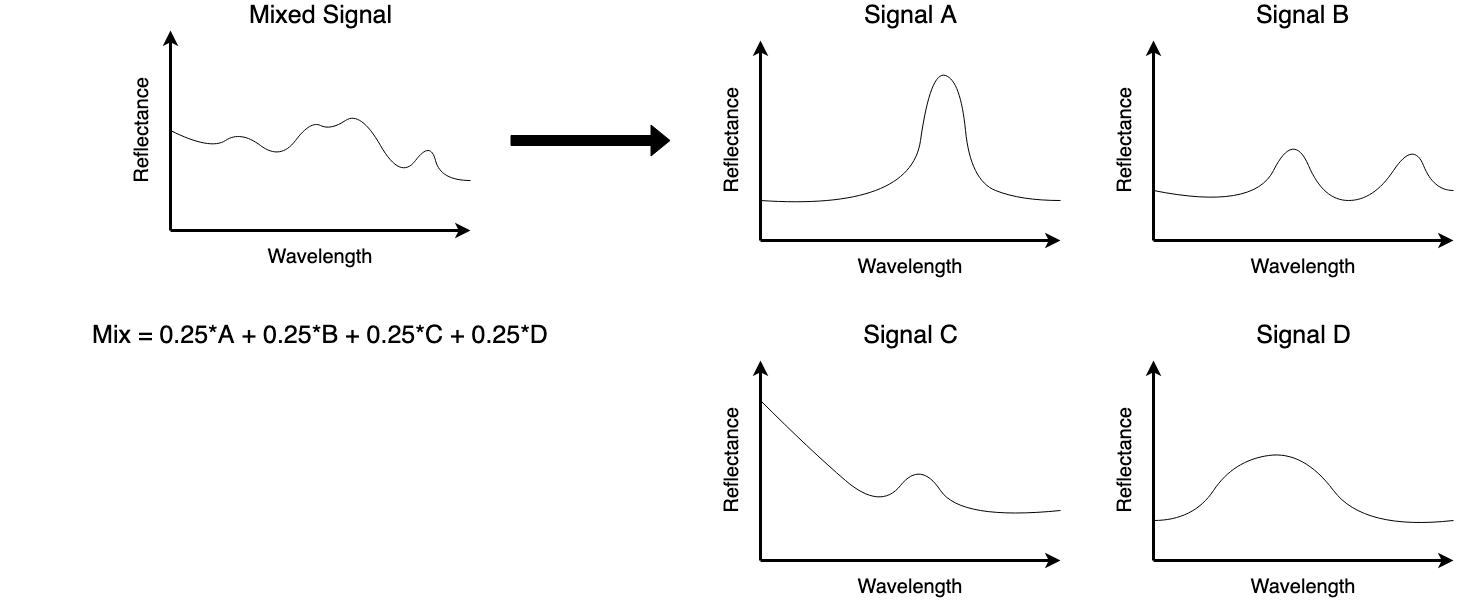

The diagram above was exported from draw.io. Its source (the exported page's mxGraphModel, read from the mxfile embedded in the PNG):
<mxGraphModel dx="1468" dy="906" grid="1" gridSize="10" guides="1" tooltips="1" connect="1" arrows="1" fold="1" page="1" pageScale="1" pageWidth="827" pageHeight="1169" math="0" shadow="0">
  <root>
    <mxCell id="0" />
    <mxCell id="1" parent="0" />
    <mxCell id="fV7POT04N3YLtGOqyIAU-220" value="&lt;font style=&quot;font-size: 20px;&quot;&gt;Wavelength&lt;/font&gt;" style="text;strokeColor=none;align=center;fillColor=none;html=1;verticalAlign=middle;whiteSpace=wrap;rounded=0;fontSize=25;" parent="1" vertex="1">
      <mxGeometry x="290" y="240" width="60" height="30" as="geometry" />
    </mxCell>
    <mxCell id="fV7POT04N3YLtGOqyIAU-223" value="" style="endArrow=classic;html=1;rounded=0;entryX=0;entryY=0;entryDx=0;entryDy=0;strokeWidth=3;" parent="1" target="fV7POT04N3YLtGOqyIAU-2" edge="1">
      <mxGeometry width="50" height="50" relative="1" as="geometry">
        <mxPoint x="170" y="230" as="sourcePoint" />
        <mxPoint x="470" y="390" as="targetPoint" />
      </mxGeometry>
    </mxCell>
    <mxCell id="fV7POT04N3YLtGOqyIAU-2" value="" style="rounded=0;whiteSpace=wrap;html=1;fillColor=none;movable=1;resizable=1;rotatable=1;deletable=1;editable=1;locked=0;connectable=1;shadow=0;strokeColor=none;" parent="1" vertex="1">
      <mxGeometry x="170" y="30" width="300" height="200" as="geometry" />
    </mxCell>
    <mxCell id="fV7POT04N3YLtGOqyIAU-214" value="" style="curved=1;endArrow=none;html=1;rounded=0;exitX=0;exitY=0.5;exitDx=0;exitDy=0;endFill=0;shadow=0;" parent="1" source="fV7POT04N3YLtGOqyIAU-2" edge="1">
      <mxGeometry width="50" height="50" relative="1" as="geometry">
        <mxPoint x="370" y="160" as="sourcePoint" />
        <mxPoint x="470" y="180" as="targetPoint" />
        <Array as="points">
          <mxPoint x="210" y="150" />
          <mxPoint x="240" y="130" />
          <mxPoint x="280" y="160" />
          <mxPoint x="310" y="120" />
          <mxPoint x="330" y="130" />
          <mxPoint x="360" y="110" />
          <mxPoint x="400" y="180" />
          <mxPoint x="430" y="140" />
          <mxPoint x="440" y="180" />
        </Array>
      </mxGeometry>
    </mxCell>
    <mxCell id="fV7POT04N3YLtGOqyIAU-221" value="" style="endArrow=classic;html=1;rounded=0;exitX=0;exitY=1;exitDx=0;exitDy=0;entryX=1;entryY=1;entryDx=0;entryDy=0;strokeWidth=3;" parent="1" source="fV7POT04N3YLtGOqyIAU-2" target="fV7POT04N3YLtGOqyIAU-2" edge="1">
      <mxGeometry width="50" height="50" relative="1" as="geometry">
        <mxPoint x="410" y="450" as="sourcePoint" />
        <mxPoint x="460" y="400" as="targetPoint" />
      </mxGeometry>
    </mxCell>
    <mxCell id="fV7POT04N3YLtGOqyIAU-226" value="&lt;font style=&quot;font-size: 20px;&quot;&gt;Reflectance&lt;/font&gt;" style="text;strokeColor=none;align=center;fillColor=none;html=1;verticalAlign=middle;whiteSpace=wrap;rounded=0;fontSize=25;rotation=270;" parent="1" vertex="1">
      <mxGeometry x="110" y="115" width="60" height="30" as="geometry" />
    </mxCell>
    <mxCell id="fV7POT04N3YLtGOqyIAU-261" value="" style="group" parent="1" vertex="1" connectable="0">
      <mxGeometry x="715" y="40" width="738" height="520" as="geometry" />
    </mxCell>
    <mxCell id="fV7POT04N3YLtGOqyIAU-227" value="&lt;font style=&quot;font-size: 20px;&quot;&gt;Wavelength&lt;/font&gt;" style="text;strokeColor=none;align=center;fillColor=none;html=1;verticalAlign=middle;whiteSpace=wrap;rounded=0;fontSize=25;" parent="fV7POT04N3YLtGOqyIAU-261" vertex="1">
      <mxGeometry x="165" y="210" width="60" height="30" as="geometry" />
    </mxCell>
    <mxCell id="fV7POT04N3YLtGOqyIAU-228" value="" style="endArrow=classic;html=1;rounded=0;entryX=0;entryY=0;entryDx=0;entryDy=0;strokeWidth=3;" parent="fV7POT04N3YLtGOqyIAU-261" target="fV7POT04N3YLtGOqyIAU-229" edge="1">
      <mxGeometry width="50" height="50" relative="1" as="geometry">
        <mxPoint x="45" y="200" as="sourcePoint" />
        <mxPoint x="345" y="360" as="targetPoint" />
      </mxGeometry>
    </mxCell>
    <mxCell id="fV7POT04N3YLtGOqyIAU-229" value="" style="rounded=0;whiteSpace=wrap;html=1;fillColor=none;movable=1;resizable=1;rotatable=1;deletable=1;editable=1;locked=0;connectable=1;shadow=0;strokeColor=none;" parent="fV7POT04N3YLtGOqyIAU-261" vertex="1">
      <mxGeometry x="45" width="300" height="200" as="geometry" />
    </mxCell>
    <mxCell id="fV7POT04N3YLtGOqyIAU-231" value="" style="endArrow=classic;html=1;rounded=0;exitX=0;exitY=1;exitDx=0;exitDy=0;entryX=1;entryY=1;entryDx=0;entryDy=0;strokeWidth=3;" parent="fV7POT04N3YLtGOqyIAU-261" source="fV7POT04N3YLtGOqyIAU-229" target="fV7POT04N3YLtGOqyIAU-229" edge="1">
      <mxGeometry width="50" height="50" relative="1" as="geometry">
        <mxPoint x="285" y="420" as="sourcePoint" />
        <mxPoint x="335" y="370" as="targetPoint" />
      </mxGeometry>
    </mxCell>
    <mxCell id="fV7POT04N3YLtGOqyIAU-232" value="&lt;font style=&quot;font-size: 20px;&quot;&gt;Reflectance&lt;/font&gt;" style="text;strokeColor=none;align=center;fillColor=none;html=1;verticalAlign=middle;whiteSpace=wrap;rounded=0;fontSize=25;rotation=270;" parent="fV7POT04N3YLtGOqyIAU-261" vertex="1">
      <mxGeometry x="-15" y="85" width="60" height="30" as="geometry" />
    </mxCell>
    <mxCell id="fV7POT04N3YLtGOqyIAU-233" value="&lt;font style=&quot;font-size: 20px;&quot;&gt;Wavelength&lt;/font&gt;" style="text;strokeColor=none;align=center;fillColor=none;html=1;verticalAlign=middle;whiteSpace=wrap;rounded=0;fontSize=25;" parent="fV7POT04N3YLtGOqyIAU-261" vertex="1">
      <mxGeometry x="165" y="530" width="60" height="30" as="geometry" />
    </mxCell>
    <mxCell id="fV7POT04N3YLtGOqyIAU-234" value="" style="endArrow=classic;html=1;rounded=0;entryX=0;entryY=0;entryDx=0;entryDy=0;strokeWidth=3;" parent="fV7POT04N3YLtGOqyIAU-261" target="fV7POT04N3YLtGOqyIAU-235" edge="1">
      <mxGeometry width="50" height="50" relative="1" as="geometry">
        <mxPoint x="45" y="520" as="sourcePoint" />
        <mxPoint x="345" y="680" as="targetPoint" />
      </mxGeometry>
    </mxCell>
    <mxCell id="fV7POT04N3YLtGOqyIAU-235" value="" style="rounded=0;whiteSpace=wrap;html=1;fillColor=none;movable=1;resizable=1;rotatable=1;deletable=1;editable=1;locked=0;connectable=1;shadow=0;strokeColor=none;" parent="fV7POT04N3YLtGOqyIAU-261" vertex="1">
      <mxGeometry x="45" y="320" width="300" height="200" as="geometry" />
    </mxCell>
    <mxCell id="fV7POT04N3YLtGOqyIAU-237" value="" style="endArrow=classic;html=1;rounded=0;exitX=0;exitY=1;exitDx=0;exitDy=0;entryX=1;entryY=1;entryDx=0;entryDy=0;strokeWidth=3;" parent="fV7POT04N3YLtGOqyIAU-261" source="fV7POT04N3YLtGOqyIAU-235" target="fV7POT04N3YLtGOqyIAU-235" edge="1">
      <mxGeometry width="50" height="50" relative="1" as="geometry">
        <mxPoint x="285" y="740" as="sourcePoint" />
        <mxPoint x="335" y="690" as="targetPoint" />
      </mxGeometry>
    </mxCell>
    <mxCell id="fV7POT04N3YLtGOqyIAU-238" value="&lt;font style=&quot;font-size: 20px;&quot;&gt;Reflectance&lt;/font&gt;" style="text;strokeColor=none;align=center;fillColor=none;html=1;verticalAlign=middle;whiteSpace=wrap;rounded=0;fontSize=25;rotation=270;" parent="fV7POT04N3YLtGOqyIAU-261" vertex="1">
      <mxGeometry x="-15" y="405" width="60" height="30" as="geometry" />
    </mxCell>
    <mxCell id="fV7POT04N3YLtGOqyIAU-239" value="&lt;font style=&quot;font-size: 20px;&quot;&gt;Wavelength&lt;/font&gt;" style="text;strokeColor=none;align=center;fillColor=none;html=1;verticalAlign=middle;whiteSpace=wrap;rounded=0;fontSize=25;" parent="fV7POT04N3YLtGOqyIAU-261" vertex="1">
      <mxGeometry x="558" y="210" width="60" height="30" as="geometry" />
    </mxCell>
    <mxCell id="fV7POT04N3YLtGOqyIAU-240" value="" style="endArrow=classic;html=1;rounded=0;entryX=0;entryY=0;entryDx=0;entryDy=0;strokeWidth=3;" parent="fV7POT04N3YLtGOqyIAU-261" target="fV7POT04N3YLtGOqyIAU-241" edge="1">
      <mxGeometry width="50" height="50" relative="1" as="geometry">
        <mxPoint x="438" y="200" as="sourcePoint" />
        <mxPoint x="738" y="360" as="targetPoint" />
      </mxGeometry>
    </mxCell>
    <mxCell id="fV7POT04N3YLtGOqyIAU-241" value="" style="rounded=0;whiteSpace=wrap;html=1;fillColor=none;movable=1;resizable=1;rotatable=1;deletable=1;editable=1;locked=0;connectable=1;shadow=0;strokeColor=none;" parent="fV7POT04N3YLtGOqyIAU-261" vertex="1">
      <mxGeometry x="438" width="300" height="200" as="geometry" />
    </mxCell>
    <mxCell id="fV7POT04N3YLtGOqyIAU-243" value="" style="endArrow=classic;html=1;rounded=0;exitX=0;exitY=1;exitDx=0;exitDy=0;entryX=1;entryY=1;entryDx=0;entryDy=0;strokeWidth=3;" parent="fV7POT04N3YLtGOqyIAU-261" source="fV7POT04N3YLtGOqyIAU-241" target="fV7POT04N3YLtGOqyIAU-241" edge="1">
      <mxGeometry width="50" height="50" relative="1" as="geometry">
        <mxPoint x="678" y="420" as="sourcePoint" />
        <mxPoint x="728" y="370" as="targetPoint" />
      </mxGeometry>
    </mxCell>
    <mxCell id="fV7POT04N3YLtGOqyIAU-244" value="&lt;font style=&quot;font-size: 20px;&quot;&gt;Reflectance&lt;/font&gt;" style="text;strokeColor=none;align=center;fillColor=none;html=1;verticalAlign=middle;whiteSpace=wrap;rounded=0;fontSize=25;rotation=270;" parent="fV7POT04N3YLtGOqyIAU-261" vertex="1">
      <mxGeometry x="378" y="85" width="60" height="30" as="geometry" />
    </mxCell>
    <mxCell id="fV7POT04N3YLtGOqyIAU-245" value="" style="curved=1;endArrow=none;html=1;rounded=0;endFill=0;movable=1;resizable=1;rotatable=1;deletable=1;editable=1;locked=0;connectable=1;" parent="fV7POT04N3YLtGOqyIAU-261" edge="1">
      <mxGeometry width="50" height="50" relative="1" as="geometry">
        <mxPoint x="45" y="160" as="sourcePoint" />
        <mxPoint x="345" y="160" as="targetPoint" />
        <Array as="points">
          <mxPoint x="195" y="170" />
          <mxPoint x="215" y="30" />
          <mxPoint x="245" y="40" />
          <mxPoint x="255" y="140" />
          <mxPoint x="305" y="160" />
        </Array>
      </mxGeometry>
    </mxCell>
    <mxCell id="fV7POT04N3YLtGOqyIAU-246" value="" style="curved=1;endArrow=none;html=1;rounded=0;endFill=0;movable=1;resizable=1;rotatable=1;deletable=1;editable=1;locked=0;connectable=1;" parent="fV7POT04N3YLtGOqyIAU-261" edge="1">
      <mxGeometry width="50" height="50" relative="1" as="geometry">
        <mxPoint x="45" y="360" as="sourcePoint" />
        <mxPoint x="345" y="470" as="targetPoint" />
        <Array as="points">
          <mxPoint x="95" y="410" />
          <mxPoint x="165" y="470" />
          <mxPoint x="205" y="420" />
          <mxPoint x="245" y="480" />
        </Array>
      </mxGeometry>
    </mxCell>
    <mxCell id="fV7POT04N3YLtGOqyIAU-248" value="" style="curved=1;endArrow=none;html=1;rounded=0;endFill=0;movable=1;resizable=1;rotatable=1;deletable=1;editable=1;locked=0;connectable=1;" parent="fV7POT04N3YLtGOqyIAU-261" edge="1">
      <mxGeometry width="50" height="50" relative="1" as="geometry">
        <mxPoint x="438" y="150" as="sourcePoint" />
        <mxPoint x="738" y="150" as="targetPoint" />
        <Array as="points">
          <mxPoint x="538" y="170" />
          <mxPoint x="578" y="90" />
          <mxPoint x="608" y="160" />
          <mxPoint x="658" y="160" />
          <mxPoint x="698" y="100" />
          <mxPoint x="718" y="150" />
        </Array>
      </mxGeometry>
    </mxCell>
    <mxCell id="fV7POT04N3YLtGOqyIAU-249" value="&lt;font style=&quot;font-size: 20px;&quot;&gt;Wavelength&lt;/font&gt;" style="text;strokeColor=none;align=center;fillColor=none;html=1;verticalAlign=middle;whiteSpace=wrap;rounded=0;fontSize=25;" parent="fV7POT04N3YLtGOqyIAU-261" vertex="1">
      <mxGeometry x="558" y="530" width="60" height="30" as="geometry" />
    </mxCell>
    <mxCell id="fV7POT04N3YLtGOqyIAU-250" value="" style="endArrow=classic;html=1;rounded=0;entryX=0;entryY=0;entryDx=0;entryDy=0;strokeWidth=3;" parent="fV7POT04N3YLtGOqyIAU-261" target="fV7POT04N3YLtGOqyIAU-251" edge="1">
      <mxGeometry width="50" height="50" relative="1" as="geometry">
        <mxPoint x="438" y="520" as="sourcePoint" />
        <mxPoint x="738" y="680" as="targetPoint" />
      </mxGeometry>
    </mxCell>
    <mxCell id="fV7POT04N3YLtGOqyIAU-251" value="" style="rounded=0;whiteSpace=wrap;html=1;fillColor=none;movable=1;resizable=1;rotatable=1;deletable=1;editable=1;locked=0;connectable=1;shadow=0;strokeColor=none;" parent="fV7POT04N3YLtGOqyIAU-261" vertex="1">
      <mxGeometry x="438" y="320" width="300" height="200" as="geometry" />
    </mxCell>
    <mxCell id="fV7POT04N3YLtGOqyIAU-252" value="" style="endArrow=classic;html=1;rounded=0;exitX=0;exitY=1;exitDx=0;exitDy=0;entryX=1;entryY=1;entryDx=0;entryDy=0;strokeWidth=3;" parent="fV7POT04N3YLtGOqyIAU-261" source="fV7POT04N3YLtGOqyIAU-251" target="fV7POT04N3YLtGOqyIAU-251" edge="1">
      <mxGeometry width="50" height="50" relative="1" as="geometry">
        <mxPoint x="678" y="740" as="sourcePoint" />
        <mxPoint x="728" y="690" as="targetPoint" />
      </mxGeometry>
    </mxCell>
    <mxCell id="fV7POT04N3YLtGOqyIAU-253" value="&lt;font style=&quot;font-size: 20px;&quot;&gt;Reflectance&lt;/font&gt;" style="text;strokeColor=none;align=center;fillColor=none;html=1;verticalAlign=middle;whiteSpace=wrap;rounded=0;fontSize=25;rotation=270;" parent="fV7POT04N3YLtGOqyIAU-261" vertex="1">
      <mxGeometry x="378" y="405" width="60" height="30" as="geometry" />
    </mxCell>
    <mxCell id="fV7POT04N3YLtGOqyIAU-259" value="" style="curved=1;endArrow=none;html=1;rounded=0;endFill=0;movable=1;resizable=1;rotatable=1;deletable=1;editable=1;locked=0;connectable=1;shadow=0;" parent="fV7POT04N3YLtGOqyIAU-261" edge="1">
      <mxGeometry width="50" height="50" relative="1" as="geometry">
        <mxPoint x="438" y="480" as="sourcePoint" />
        <mxPoint x="738" y="480" as="targetPoint" />
        <Array as="points">
          <mxPoint x="478" y="480" />
          <mxPoint x="518" y="420" />
          <mxPoint x="588" y="410" />
          <mxPoint x="648" y="490" />
        </Array>
      </mxGeometry>
    </mxCell>
    <mxCell id="7kWazmllHs-zKh5BT-il-8" value="&lt;div style=&quot;font-size: 25px;&quot;&gt;&lt;font style=&quot;font-size: 25px;&quot;&gt;Signal C&lt;br&gt;&lt;/font&gt;&lt;/div&gt;" style="text;strokeColor=none;align=center;fillColor=none;html=1;verticalAlign=middle;whiteSpace=wrap;rounded=0;" vertex="1" parent="fV7POT04N3YLtGOqyIAU-261">
      <mxGeometry x="112.5" y="280" width="165" height="30" as="geometry" />
    </mxCell>
    <mxCell id="7kWazmllHs-zKh5BT-il-9" value="&lt;div style=&quot;font-size: 25px;&quot;&gt;&lt;font style=&quot;font-size: 25px;&quot;&gt;Signal D&lt;br&gt;&lt;/font&gt;&lt;/div&gt;" style="text;strokeColor=none;align=center;fillColor=none;html=1;verticalAlign=middle;whiteSpace=wrap;rounded=0;" vertex="1" parent="fV7POT04N3YLtGOqyIAU-261">
      <mxGeometry x="505.5" y="280" width="165" height="30" as="geometry" />
    </mxCell>
    <mxCell id="fV7POT04N3YLtGOqyIAU-262" value="" style="shape=flexArrow;endArrow=classic;html=1;rounded=0;fillColor=#000000;" parent="1" edge="1">
      <mxGeometry width="50" height="50" relative="1" as="geometry">
        <mxPoint x="510" y="140" as="sourcePoint" />
        <mxPoint x="670" y="140" as="targetPoint" />
      </mxGeometry>
    </mxCell>
    <mxCell id="7kWazmllHs-zKh5BT-il-1" value="&lt;font style=&quot;font-size: 25px;&quot;&gt;Mixed Signal&lt;/font&gt;" style="text;strokeColor=none;align=center;fillColor=none;html=1;verticalAlign=middle;whiteSpace=wrap;rounded=0;" vertex="1" parent="1">
      <mxGeometry x="237.5" width="165" height="30" as="geometry" />
    </mxCell>
    <mxCell id="7kWazmllHs-zKh5BT-il-2" value="&lt;div style=&quot;font-size: 25px;&quot;&gt;&lt;font style=&quot;font-size: 25px;&quot;&gt;Signal A&lt;/font&gt;&lt;/div&gt;" style="text;strokeColor=none;align=center;fillColor=none;html=1;verticalAlign=middle;whiteSpace=wrap;rounded=0;" vertex="1" parent="1">
      <mxGeometry x="827.5" width="165" height="30" as="geometry" />
    </mxCell>
    <mxCell id="7kWazmllHs-zKh5BT-il-6" value="&lt;div style=&quot;font-size: 25px;&quot;&gt;&lt;font style=&quot;font-size: 25px;&quot;&gt;Signal B&lt;br&gt;&lt;/font&gt;&lt;/div&gt;" style="text;strokeColor=none;align=center;fillColor=none;html=1;verticalAlign=middle;whiteSpace=wrap;rounded=0;" vertex="1" parent="1">
      <mxGeometry x="1220" width="165" height="30" as="geometry" />
    </mxCell>
    <mxCell id="7kWazmllHs-zKh5BT-il-10" value="Mix = 0.25*A + 0.25*B + 0.25*C + 0.25*D" style="text;strokeColor=none;align=center;fillColor=none;html=1;verticalAlign=middle;whiteSpace=wrap;rounded=0;fontSize=25;" vertex="1" parent="1">
      <mxGeometry y="320" width="640" height="30" as="geometry" />
    </mxCell>
  </root>
</mxGraphModel>